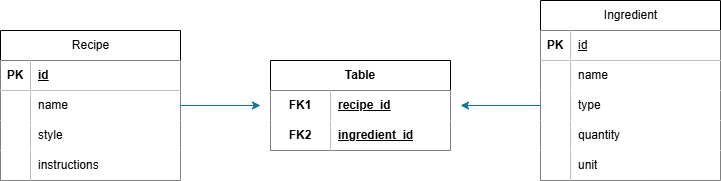

The diagram above was exported from draw.io. Its source (the exported page's mxGraphModel, read from the mxfile embedded in the PNG):
<mxGraphModel dx="808" dy="425" grid="1" gridSize="10" guides="1" tooltips="1" connect="1" arrows="1" fold="1" page="1" pageScale="1" pageWidth="827" pageHeight="1169" background="none" math="0" shadow="0">
  <root>
    <mxCell id="0" />
    <mxCell id="1" parent="0" />
    <mxCell id="iyLh2V282StBugGXYriZ-8" parent="1" style="shape=table;startSize=30;container=1;collapsible=1;childLayout=tableLayout;fixedRows=1;rowLines=0;fontStyle=1;align=center;resizeLast=1;html=1;" value="&lt;span style=&quot;font-weight: 400; white-space: normal;&quot;&gt;Recipe&lt;/span&gt;" vertex="1">
      <mxGeometry height="150" width="180" x="60" y="360" as="geometry" />
    </mxCell>
    <mxCell id="iyLh2V282StBugGXYriZ-9" parent="iyLh2V282StBugGXYriZ-8" style="shape=tableRow;horizontal=0;startSize=0;swimlaneHead=0;swimlaneBody=0;fillColor=none;collapsible=0;dropTarget=0;points=[[0,0.5],[1,0.5]];portConstraint=eastwest;top=0;left=0;right=0;bottom=1;" value="" vertex="1">
      <mxGeometry height="30" width="180" y="30" as="geometry" />
    </mxCell>
    <mxCell id="iyLh2V282StBugGXYriZ-10" parent="iyLh2V282StBugGXYriZ-9" style="shape=partialRectangle;connectable=0;fillColor=default;top=0;left=0;bottom=0;right=0;fontStyle=1;overflow=hidden;whiteSpace=wrap;html=1;" value="PK" vertex="1">
      <mxGeometry height="30" width="30" as="geometry">
        <mxRectangle height="30" width="30" as="alternateBounds" />
      </mxGeometry>
    </mxCell>
    <mxCell id="iyLh2V282StBugGXYriZ-11" parent="iyLh2V282StBugGXYriZ-9" style="shape=partialRectangle;connectable=0;fillColor=default;top=0;left=0;bottom=0;right=0;align=left;spacingLeft=6;fontStyle=5;overflow=hidden;whiteSpace=wrap;html=1;" value="id" vertex="1">
      <mxGeometry height="30" width="150" x="30" as="geometry">
        <mxRectangle height="30" width="150" as="alternateBounds" />
      </mxGeometry>
    </mxCell>
    <mxCell id="iyLh2V282StBugGXYriZ-12" parent="iyLh2V282StBugGXYriZ-8" style="shape=tableRow;horizontal=0;startSize=0;swimlaneHead=0;swimlaneBody=0;fillColor=none;collapsible=0;dropTarget=0;points=[[0,0.5],[1,0.5]];portConstraint=eastwest;top=0;left=0;right=0;bottom=0;" value="" vertex="1">
      <mxGeometry height="30" width="180" y="60" as="geometry" />
    </mxCell>
    <mxCell id="iyLh2V282StBugGXYriZ-13" parent="iyLh2V282StBugGXYriZ-12" style="shape=partialRectangle;connectable=0;fillColor=default;top=0;left=0;bottom=0;right=0;editable=1;overflow=hidden;whiteSpace=wrap;html=1;" value="" vertex="1">
      <mxGeometry height="30" width="30" as="geometry">
        <mxRectangle height="30" width="30" as="alternateBounds" />
      </mxGeometry>
    </mxCell>
    <mxCell id="iyLh2V282StBugGXYriZ-14" parent="iyLh2V282StBugGXYriZ-12" style="shape=partialRectangle;connectable=0;fillColor=default;top=0;left=0;bottom=0;right=0;align=left;spacingLeft=6;overflow=hidden;whiteSpace=wrap;html=1;" value="&lt;span style=&quot;&quot;&gt;name&lt;/span&gt;" vertex="1">
      <mxGeometry height="30" width="150" x="30" as="geometry">
        <mxRectangle height="30" width="150" as="alternateBounds" />
      </mxGeometry>
    </mxCell>
    <mxCell id="iyLh2V282StBugGXYriZ-15" parent="iyLh2V282StBugGXYriZ-8" style="shape=tableRow;horizontal=0;startSize=0;swimlaneHead=0;swimlaneBody=0;fillColor=none;collapsible=0;dropTarget=0;points=[[0,0.5],[1,0.5]];portConstraint=eastwest;top=0;left=0;right=0;bottom=0;" value="" vertex="1">
      <mxGeometry height="30" width="180" y="90" as="geometry" />
    </mxCell>
    <mxCell id="iyLh2V282StBugGXYriZ-16" parent="iyLh2V282StBugGXYriZ-15" style="shape=partialRectangle;connectable=0;fillColor=default;top=0;left=0;bottom=0;right=0;editable=1;overflow=hidden;whiteSpace=wrap;html=1;" value="" vertex="1">
      <mxGeometry height="30" width="30" as="geometry">
        <mxRectangle height="30" width="30" as="alternateBounds" />
      </mxGeometry>
    </mxCell>
    <mxCell id="iyLh2V282StBugGXYriZ-17" parent="iyLh2V282StBugGXYriZ-15" style="shape=partialRectangle;connectable=0;fillColor=default;top=0;left=0;bottom=0;right=0;align=left;spacingLeft=6;overflow=hidden;whiteSpace=wrap;html=1;" value="&lt;span style=&quot;&quot;&gt;style&lt;/span&gt;" vertex="1">
      <mxGeometry height="30" width="150" x="30" as="geometry">
        <mxRectangle height="30" width="150" as="alternateBounds" />
      </mxGeometry>
    </mxCell>
    <mxCell id="iyLh2V282StBugGXYriZ-18" parent="iyLh2V282StBugGXYriZ-8" style="shape=tableRow;horizontal=0;startSize=0;swimlaneHead=0;swimlaneBody=0;fillColor=none;collapsible=0;dropTarget=0;points=[[0,0.5],[1,0.5]];portConstraint=eastwest;top=0;left=0;right=0;bottom=0;" value="" vertex="1">
      <mxGeometry height="30" width="180" y="120" as="geometry" />
    </mxCell>
    <mxCell id="iyLh2V282StBugGXYriZ-19" parent="iyLh2V282StBugGXYriZ-18" style="shape=partialRectangle;connectable=0;fillColor=default;top=0;left=0;bottom=0;right=0;editable=1;overflow=hidden;whiteSpace=wrap;html=1;" value="" vertex="1">
      <mxGeometry height="30" width="30" as="geometry">
        <mxRectangle height="30" width="30" as="alternateBounds" />
      </mxGeometry>
    </mxCell>
    <mxCell id="iyLh2V282StBugGXYriZ-20" parent="iyLh2V282StBugGXYriZ-18" style="shape=partialRectangle;connectable=0;fillColor=default;top=0;left=0;bottom=0;right=0;align=left;spacingLeft=6;overflow=hidden;whiteSpace=wrap;html=1;" value="&lt;span style=&quot;&quot;&gt;instructions&lt;/span&gt;" vertex="1">
      <mxGeometry height="30" width="150" x="30" as="geometry">
        <mxRectangle height="30" width="150" as="alternateBounds" />
      </mxGeometry>
    </mxCell>
    <mxCell id="iyLh2V282StBugGXYriZ-47" parent="1" style="shape=table;startSize=30;container=1;collapsible=1;childLayout=tableLayout;fixedRows=1;rowLines=0;fontStyle=1;align=center;resizeLast=1;html=1;" value="&lt;span style=&quot;font-weight: 400; white-space: normal;&quot;&gt;Ingredient&lt;/span&gt;" vertex="1">
      <mxGeometry height="180" width="180" x="600" y="330" as="geometry" />
    </mxCell>
    <mxCell id="iyLh2V282StBugGXYriZ-48" parent="iyLh2V282StBugGXYriZ-47" style="shape=tableRow;horizontal=0;startSize=0;swimlaneHead=0;swimlaneBody=0;fillColor=none;collapsible=0;dropTarget=0;points=[[0,0.5],[1,0.5]];portConstraint=eastwest;top=0;left=0;right=0;bottom=1;" value="" vertex="1">
      <mxGeometry height="30" width="180" y="30" as="geometry" />
    </mxCell>
    <mxCell id="iyLh2V282StBugGXYriZ-49" parent="iyLh2V282StBugGXYriZ-48" style="shape=partialRectangle;connectable=0;fillColor=default;top=0;left=0;bottom=0;right=0;fontStyle=1;overflow=hidden;whiteSpace=wrap;html=1;" value="PK" vertex="1">
      <mxGeometry height="30" width="30" as="geometry">
        <mxRectangle height="30" width="30" as="alternateBounds" />
      </mxGeometry>
    </mxCell>
    <mxCell id="iyLh2V282StBugGXYriZ-50" parent="iyLh2V282StBugGXYriZ-48" style="shape=partialRectangle;connectable=0;fillColor=default;top=0;left=0;bottom=0;right=0;align=left;spacingLeft=6;fontStyle=5;overflow=hidden;whiteSpace=wrap;html=1;" value="&lt;span style=&quot;font-weight: 400; text-align: center;&quot;&gt;id&lt;/span&gt;" vertex="1">
      <mxGeometry height="30" width="150" x="30" as="geometry">
        <mxRectangle height="30" width="150" as="alternateBounds" />
      </mxGeometry>
    </mxCell>
    <mxCell id="iyLh2V282StBugGXYriZ-51" parent="iyLh2V282StBugGXYriZ-47" style="shape=tableRow;horizontal=0;startSize=0;swimlaneHead=0;swimlaneBody=0;fillColor=none;collapsible=0;dropTarget=0;points=[[0,0.5],[1,0.5]];portConstraint=eastwest;top=0;left=0;right=0;bottom=0;" value="" vertex="1">
      <mxGeometry height="30" width="180" y="60" as="geometry" />
    </mxCell>
    <mxCell id="iyLh2V282StBugGXYriZ-52" parent="iyLh2V282StBugGXYriZ-51" style="shape=partialRectangle;connectable=0;fillColor=default;top=0;left=0;bottom=0;right=0;editable=1;overflow=hidden;whiteSpace=wrap;html=1;" value="" vertex="1">
      <mxGeometry height="30" width="30" as="geometry">
        <mxRectangle height="30" width="30" as="alternateBounds" />
      </mxGeometry>
    </mxCell>
    <mxCell id="iyLh2V282StBugGXYriZ-53" parent="iyLh2V282StBugGXYriZ-51" style="shape=partialRectangle;connectable=0;fillColor=default;top=0;left=0;bottom=0;right=0;align=left;spacingLeft=6;overflow=hidden;whiteSpace=wrap;html=1;" value="&lt;span style=&quot;&quot;&gt;name&lt;/span&gt;" vertex="1">
      <mxGeometry height="30" width="150" x="30" as="geometry">
        <mxRectangle height="30" width="150" as="alternateBounds" />
      </mxGeometry>
    </mxCell>
    <mxCell id="iyLh2V282StBugGXYriZ-54" parent="iyLh2V282StBugGXYriZ-47" style="shape=tableRow;horizontal=0;startSize=0;swimlaneHead=0;swimlaneBody=0;fillColor=none;collapsible=0;dropTarget=0;points=[[0,0.5],[1,0.5]];portConstraint=eastwest;top=0;left=0;right=0;bottom=0;" value="" vertex="1">
      <mxGeometry height="30" width="180" y="90" as="geometry" />
    </mxCell>
    <mxCell id="iyLh2V282StBugGXYriZ-55" parent="iyLh2V282StBugGXYriZ-54" style="shape=partialRectangle;connectable=0;fillColor=default;top=0;left=0;bottom=0;right=0;editable=1;overflow=hidden;whiteSpace=wrap;html=1;" value="" vertex="1">
      <mxGeometry height="30" width="30" as="geometry">
        <mxRectangle height="30" width="30" as="alternateBounds" />
      </mxGeometry>
    </mxCell>
    <mxCell id="iyLh2V282StBugGXYriZ-56" parent="iyLh2V282StBugGXYriZ-54" style="shape=partialRectangle;connectable=0;fillColor=default;top=0;left=0;bottom=0;right=0;align=left;spacingLeft=6;overflow=hidden;whiteSpace=wrap;html=1;" value="&lt;span style=&quot;text-align: center;&quot;&gt;type&lt;/span&gt;" vertex="1">
      <mxGeometry height="30" width="150" x="30" as="geometry">
        <mxRectangle height="30" width="150" as="alternateBounds" />
      </mxGeometry>
    </mxCell>
    <mxCell id="iyLh2V282StBugGXYriZ-57" parent="iyLh2V282StBugGXYriZ-47" style="shape=tableRow;horizontal=0;startSize=0;swimlaneHead=0;swimlaneBody=0;fillColor=none;collapsible=0;dropTarget=0;points=[[0,0.5],[1,0.5]];portConstraint=eastwest;top=0;left=0;right=0;bottom=0;" value="" vertex="1">
      <mxGeometry height="30" width="180" y="120" as="geometry" />
    </mxCell>
    <mxCell id="iyLh2V282StBugGXYriZ-58" parent="iyLh2V282StBugGXYriZ-57" style="shape=partialRectangle;connectable=0;fillColor=default;top=0;left=0;bottom=0;right=0;editable=1;overflow=hidden;whiteSpace=wrap;html=1;" value="" vertex="1">
      <mxGeometry height="30" width="30" as="geometry">
        <mxRectangle height="30" width="30" as="alternateBounds" />
      </mxGeometry>
    </mxCell>
    <mxCell id="iyLh2V282StBugGXYriZ-59" parent="iyLh2V282StBugGXYriZ-57" style="shape=partialRectangle;connectable=0;fillColor=default;top=0;left=0;bottom=0;right=0;align=left;spacingLeft=6;overflow=hidden;whiteSpace=wrap;html=1;" value="&lt;span style=&quot;text-align: center;&quot;&gt;quantity&lt;/span&gt;" vertex="1">
      <mxGeometry height="30" width="150" x="30" as="geometry">
        <mxRectangle height="30" width="150" as="alternateBounds" />
      </mxGeometry>
    </mxCell>
    <mxCell id="iyLh2V282StBugGXYriZ-93" parent="iyLh2V282StBugGXYriZ-47" style="shape=tableRow;horizontal=0;startSize=0;swimlaneHead=0;swimlaneBody=0;fillColor=none;collapsible=0;dropTarget=0;points=[[0,0.5],[1,0.5]];portConstraint=eastwest;top=0;left=0;right=0;bottom=0;" value="" vertex="1">
      <mxGeometry height="30" width="180" y="150" as="geometry" />
    </mxCell>
    <mxCell id="iyLh2V282StBugGXYriZ-94" parent="iyLh2V282StBugGXYriZ-93" style="shape=partialRectangle;connectable=0;fillColor=default;top=0;left=0;bottom=0;right=0;editable=1;overflow=hidden;whiteSpace=wrap;html=1;" value="" vertex="1">
      <mxGeometry height="30" width="30" as="geometry">
        <mxRectangle height="30" width="30" as="alternateBounds" />
      </mxGeometry>
    </mxCell>
    <mxCell id="iyLh2V282StBugGXYriZ-95" parent="iyLh2V282StBugGXYriZ-93" style="shape=partialRectangle;connectable=0;fillColor=default;top=0;left=0;bottom=0;right=0;align=left;spacingLeft=6;overflow=hidden;whiteSpace=wrap;html=1;" value="&lt;span style=&quot;text-align: center;&quot;&gt;unit&lt;/span&gt;" vertex="1">
      <mxGeometry height="30" width="150" x="30" as="geometry">
        <mxRectangle height="30" width="150" as="alternateBounds" />
      </mxGeometry>
    </mxCell>
    <mxCell id="iyLh2V282StBugGXYriZ-105" parent="1" style="shape=table;startSize=30;container=1;collapsible=1;childLayout=tableLayout;fixedRows=1;rowLines=0;fontStyle=1;align=center;resizeLast=1;html=1;whiteSpace=wrap;" value="Table" vertex="1">
      <mxGeometry height="90" width="180" x="330" y="390" as="geometry" />
    </mxCell>
    <mxCell id="iyLh2V282StBugGXYriZ-106" parent="iyLh2V282StBugGXYriZ-105" style="shape=tableRow;horizontal=0;startSize=0;swimlaneHead=0;swimlaneBody=0;fillColor=none;collapsible=0;dropTarget=0;points=[[0,0.5],[1,0.5]];portConstraint=eastwest;top=0;left=0;right=0;bottom=0;html=1;" value="" vertex="1">
      <mxGeometry height="30" width="180" y="30" as="geometry" />
    </mxCell>
    <mxCell id="iyLh2V282StBugGXYriZ-107" parent="iyLh2V282StBugGXYriZ-106" style="shape=partialRectangle;connectable=0;fillColor=default;top=0;left=0;bottom=0;right=0;fontStyle=1;overflow=hidden;html=1;whiteSpace=wrap;" value="FK1" vertex="1">
      <mxGeometry height="30" width="60" as="geometry">
        <mxRectangle height="30" width="60" as="alternateBounds" />
      </mxGeometry>
    </mxCell>
    <mxCell id="iyLh2V282StBugGXYriZ-108" parent="iyLh2V282StBugGXYriZ-106" style="shape=partialRectangle;connectable=0;fillColor=default;top=0;left=0;bottom=0;right=0;align=left;spacingLeft=6;fontStyle=5;overflow=hidden;html=1;whiteSpace=wrap;" value="recipe_id" vertex="1">
      <mxGeometry height="30" width="120" x="60" as="geometry">
        <mxRectangle height="30" width="120" as="alternateBounds" />
      </mxGeometry>
    </mxCell>
    <mxCell id="iyLh2V282StBugGXYriZ-109" parent="iyLh2V282StBugGXYriZ-105" style="shape=tableRow;horizontal=0;startSize=0;swimlaneHead=0;swimlaneBody=0;fillColor=none;collapsible=0;dropTarget=0;points=[[0,0.5],[1,0.5]];portConstraint=eastwest;top=0;left=0;right=0;bottom=1;html=1;" value="" vertex="1">
      <mxGeometry height="30" width="180" y="60" as="geometry" />
    </mxCell>
    <mxCell id="iyLh2V282StBugGXYriZ-110" parent="iyLh2V282StBugGXYriZ-109" style="shape=partialRectangle;connectable=0;fillColor=default;top=0;left=0;bottom=0;right=0;fontStyle=1;overflow=hidden;html=1;whiteSpace=wrap;" value="FK2" vertex="1">
      <mxGeometry height="30" width="60" as="geometry">
        <mxRectangle height="30" width="60" as="alternateBounds" />
      </mxGeometry>
    </mxCell>
    <mxCell id="iyLh2V282StBugGXYriZ-111" parent="iyLh2V282StBugGXYriZ-109" style="shape=partialRectangle;connectable=0;fillColor=default;top=0;left=0;bottom=0;right=0;align=left;spacingLeft=6;fontStyle=5;overflow=hidden;html=1;whiteSpace=wrap;" value="ingredient_id" vertex="1">
      <mxGeometry height="30" width="120" x="60" as="geometry">
        <mxRectangle height="30" width="120" as="alternateBounds" />
      </mxGeometry>
    </mxCell>
    <mxCell id="iyLh2V282StBugGXYriZ-119" edge="1" parent="1" source="iyLh2V282StBugGXYriZ-12" style="edgeStyle=orthogonalEdgeStyle;rounded=0;orthogonalLoop=1;jettySize=auto;html=1;strokeColor=#10739e;fillColor=#b1ddf0;">
      <mxGeometry relative="1" as="geometry">
        <mxPoint x="320" y="434.9999999999999" as="targetPoint" />
      </mxGeometry>
    </mxCell>
    <mxCell id="iyLh2V282StBugGXYriZ-120" edge="1" parent="1" source="iyLh2V282StBugGXYriZ-54" style="edgeStyle=orthogonalEdgeStyle;rounded=0;orthogonalLoop=1;jettySize=auto;html=1;fillColor=#b1ddf0;strokeColor=#10739e;">
      <mxGeometry relative="1" as="geometry">
        <mxPoint x="520" y="434.9999999999999" as="targetPoint" />
      </mxGeometry>
    </mxCell>
  </root>
</mxGraphModel>